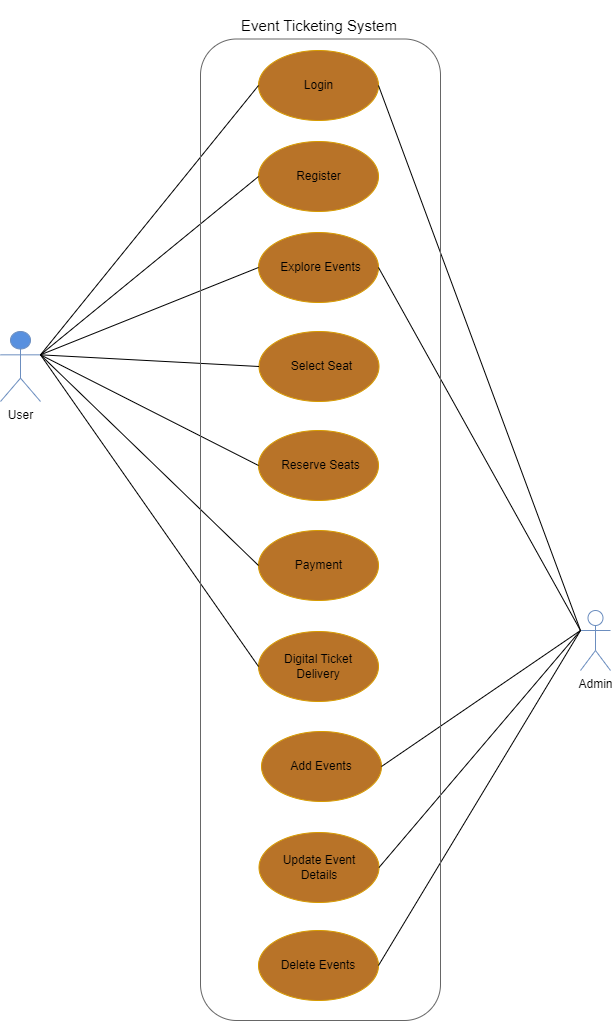

The diagram above was exported from draw.io. Its source (the exported page's mxGraphModel, read from the mxfile embedded in the PNG):
<mxGraphModel dx="1615" dy="2105" grid="1" gridSize="10" guides="1" tooltips="1" connect="1" arrows="1" fold="1" page="1" pageScale="1" pageWidth="850" pageHeight="1100" math="0" shadow="0">
  <root>
    <mxCell id="0" />
    <mxCell id="1" parent="0" />
    <mxCell id="K4740G5_t4KZx4zvtJcp-6" value="" style="ellipse;whiteSpace=wrap;html=1;fillColor=#b87328;strokeColor=#d79b00;" vertex="1" parent="1">
      <mxGeometry x="378" y="182" width="120" height="70" as="geometry" />
    </mxCell>
    <mxCell id="K4740G5_t4KZx4zvtJcp-7" value="Explore Events" style="text;html=1;align=center;verticalAlign=middle;whiteSpace=wrap;rounded=0;" vertex="1" parent="1">
      <mxGeometry x="393" y="199.5" width="95" height="35" as="geometry" />
    </mxCell>
    <mxCell id="K4740G5_t4KZx4zvtJcp-8" value="" style="ellipse;whiteSpace=wrap;html=1;fillColor=#b87328;strokeColor=#d79b00;" vertex="1" parent="1">
      <mxGeometry x="378.5" y="281" width="120" height="70" as="geometry" />
    </mxCell>
    <mxCell id="K4740G5_t4KZx4zvtJcp-9" value="Select Seat" style="text;html=1;align=center;verticalAlign=middle;whiteSpace=wrap;rounded=0;" vertex="1" parent="1">
      <mxGeometry x="393.5" y="298.5" width="95" height="35" as="geometry" />
    </mxCell>
    <mxCell id="K4740G5_t4KZx4zvtJcp-10" value="" style="ellipse;whiteSpace=wrap;html=1;fillColor=#b87328;strokeColor=#d79b00;" vertex="1" parent="1">
      <mxGeometry x="378" y="380" width="120" height="70" as="geometry" />
    </mxCell>
    <mxCell id="K4740G5_t4KZx4zvtJcp-11" value="Reserve Seats" style="text;html=1;align=center;verticalAlign=middle;whiteSpace=wrap;rounded=0;" vertex="1" parent="1">
      <mxGeometry x="393" y="397.5" width="95" height="35" as="geometry" />
    </mxCell>
    <mxCell id="K4740G5_t4KZx4zvtJcp-12" value="" style="ellipse;whiteSpace=wrap;html=1;fillColor=#b87328;strokeColor=#d79b00;" vertex="1" parent="1">
      <mxGeometry x="378" y="480" width="120" height="70" as="geometry" />
    </mxCell>
    <mxCell id="K4740G5_t4KZx4zvtJcp-13" value="Payment" style="text;html=1;align=center;verticalAlign=middle;whiteSpace=wrap;rounded=0;" vertex="1" parent="1">
      <mxGeometry x="390.5" y="497.5" width="95" height="35" as="geometry" />
    </mxCell>
    <mxCell id="K4740G5_t4KZx4zvtJcp-14" value="" style="ellipse;whiteSpace=wrap;html=1;fillColor=#b87328;strokeColor=#d79b00;" vertex="1" parent="1">
      <mxGeometry x="378" y="581" width="120" height="70" as="geometry" />
    </mxCell>
    <mxCell id="K4740G5_t4KZx4zvtJcp-15" value="Digital Ticket Delivery" style="text;html=1;align=center;verticalAlign=middle;whiteSpace=wrap;rounded=0;" vertex="1" parent="1">
      <mxGeometry x="383" y="598.5" width="110" height="35" as="geometry" />
    </mxCell>
    <mxCell id="K4740G5_t4KZx4zvtJcp-16" value="" style="ellipse;whiteSpace=wrap;html=1;fillColor=#b87328;strokeColor=#d79b00;" vertex="1" parent="1">
      <mxGeometry x="381" y="681" width="120" height="70" as="geometry" />
    </mxCell>
    <mxCell id="K4740G5_t4KZx4zvtJcp-17" value="Add Events" style="text;html=1;align=center;verticalAlign=middle;whiteSpace=wrap;rounded=0;" vertex="1" parent="1">
      <mxGeometry x="386" y="698.5" width="110" height="35" as="geometry" />
    </mxCell>
    <mxCell id="K4740G5_t4KZx4zvtJcp-18" value="" style="ellipse;whiteSpace=wrap;html=1;fillColor=#b87328;strokeColor=#d79b00;" vertex="1" parent="1">
      <mxGeometry x="378.5" y="782" width="120" height="70" as="geometry" />
    </mxCell>
    <mxCell id="K4740G5_t4KZx4zvtJcp-19" value="Update Event Details" style="text;html=1;align=center;verticalAlign=middle;whiteSpace=wrap;rounded=0;" vertex="1" parent="1">
      <mxGeometry x="383.5" y="799.5" width="110" height="35" as="geometry" />
    </mxCell>
    <mxCell id="K4740G5_t4KZx4zvtJcp-20" value="" style="ellipse;whiteSpace=wrap;html=1;fillColor=#b87328;strokeColor=#d79b00;" vertex="1" parent="1">
      <mxGeometry x="378" y="880" width="120" height="70" as="geometry" />
    </mxCell>
    <mxCell id="K4740G5_t4KZx4zvtJcp-21" value="Delete Events" style="text;html=1;align=center;verticalAlign=middle;whiteSpace=wrap;rounded=0;" vertex="1" parent="1">
      <mxGeometry x="383" y="897.5" width="110" height="35" as="geometry" />
    </mxCell>
    <mxCell id="K4740G5_t4KZx4zvtJcp-22" value="" style="ellipse;whiteSpace=wrap;html=1;fillColor=#b87328;strokeColor=#d79b00;" vertex="1" parent="1">
      <mxGeometry x="378" y="91" width="120" height="70" as="geometry" />
    </mxCell>
    <mxCell id="K4740G5_t4KZx4zvtJcp-23" value="Register" style="text;html=1;align=center;verticalAlign=middle;whiteSpace=wrap;rounded=0;" vertex="1" parent="1">
      <mxGeometry x="391" y="108.5" width="95" height="35" as="geometry" />
    </mxCell>
    <mxCell id="K4740G5_t4KZx4zvtJcp-24" value="" style="ellipse;whiteSpace=wrap;html=1;fillColor=#b87328;strokeColor=#d79b00;" vertex="1" parent="1">
      <mxGeometry x="378" width="120" height="70" as="geometry" />
    </mxCell>
    <mxCell id="K4740G5_t4KZx4zvtJcp-25" value="Login" style="text;html=1;align=center;verticalAlign=middle;whiteSpace=wrap;rounded=0;" vertex="1" parent="1">
      <mxGeometry x="391" y="17.5" width="95" height="35" as="geometry" />
    </mxCell>
    <mxCell id="K4740G5_t4KZx4zvtJcp-26" value="User" style="shape=umlActor;verticalLabelPosition=bottom;verticalAlign=top;html=1;outlineConnect=0;fillColor=#5890df;strokeColor=#6c8ebf;" vertex="1" parent="1">
      <mxGeometry x="120" y="281" width="40" height="70" as="geometry" />
    </mxCell>
    <mxCell id="K4740G5_t4KZx4zvtJcp-27" value="Admin" style="shape=umlActor;verticalLabelPosition=bottom;verticalAlign=top;html=1;outlineConnect=0;fillColor=none;strokeColor=#6c8ebf;" vertex="1" parent="1">
      <mxGeometry x="700" y="560" width="30" height="60" as="geometry" />
    </mxCell>
    <mxCell id="K4740G5_t4KZx4zvtJcp-28" value="" style="endArrow=none;html=1;rounded=0;exitX=1;exitY=0.3333333333333333;exitDx=0;exitDy=0;exitPerimeter=0;entryX=0;entryY=0.5;entryDx=0;entryDy=0;" edge="1" parent="1" source="K4740G5_t4KZx4zvtJcp-26" target="K4740G5_t4KZx4zvtJcp-24">
      <mxGeometry width="50" height="50" relative="1" as="geometry">
        <mxPoint x="290" y="290" as="sourcePoint" />
        <mxPoint x="340" y="240" as="targetPoint" />
      </mxGeometry>
    </mxCell>
    <mxCell id="K4740G5_t4KZx4zvtJcp-29" value="" style="endArrow=none;html=1;rounded=0;exitX=1;exitY=0.3333333333333333;exitDx=0;exitDy=0;exitPerimeter=0;entryX=0;entryY=0.5;entryDx=0;entryDy=0;" edge="1" parent="1" source="K4740G5_t4KZx4zvtJcp-26" target="K4740G5_t4KZx4zvtJcp-22">
      <mxGeometry width="50" height="50" relative="1" as="geometry">
        <mxPoint x="170" y="314" as="sourcePoint" />
        <mxPoint x="388" y="45" as="targetPoint" />
      </mxGeometry>
    </mxCell>
    <mxCell id="K4740G5_t4KZx4zvtJcp-30" value="" style="endArrow=none;html=1;rounded=0;exitX=1;exitY=0.3333333333333333;exitDx=0;exitDy=0;exitPerimeter=0;entryX=0;entryY=0.5;entryDx=0;entryDy=0;" edge="1" parent="1" source="K4740G5_t4KZx4zvtJcp-26" target="K4740G5_t4KZx4zvtJcp-6">
      <mxGeometry width="50" height="50" relative="1" as="geometry">
        <mxPoint x="170" y="314" as="sourcePoint" />
        <mxPoint x="388" y="136" as="targetPoint" />
      </mxGeometry>
    </mxCell>
    <mxCell id="K4740G5_t4KZx4zvtJcp-31" value="" style="endArrow=none;html=1;rounded=0;exitX=1;exitY=0.3333333333333333;exitDx=0;exitDy=0;exitPerimeter=0;entryX=0;entryY=0.5;entryDx=0;entryDy=0;" edge="1" parent="1" source="K4740G5_t4KZx4zvtJcp-26" target="K4740G5_t4KZx4zvtJcp-8">
      <mxGeometry width="50" height="50" relative="1" as="geometry">
        <mxPoint x="170" y="314" as="sourcePoint" />
        <mxPoint x="388" y="227" as="targetPoint" />
      </mxGeometry>
    </mxCell>
    <mxCell id="K4740G5_t4KZx4zvtJcp-32" value="" style="endArrow=none;html=1;rounded=0;exitX=1;exitY=0.3333333333333333;exitDx=0;exitDy=0;exitPerimeter=0;entryX=0;entryY=0.5;entryDx=0;entryDy=0;" edge="1" parent="1" source="K4740G5_t4KZx4zvtJcp-26" target="K4740G5_t4KZx4zvtJcp-10">
      <mxGeometry width="50" height="50" relative="1" as="geometry">
        <mxPoint x="170" y="314" as="sourcePoint" />
        <mxPoint x="389" y="326" as="targetPoint" />
      </mxGeometry>
    </mxCell>
    <mxCell id="K4740G5_t4KZx4zvtJcp-33" value="" style="endArrow=none;html=1;rounded=0;exitX=1;exitY=0.3333333333333333;exitDx=0;exitDy=0;exitPerimeter=0;entryX=0;entryY=0.5;entryDx=0;entryDy=0;" edge="1" parent="1" source="K4740G5_t4KZx4zvtJcp-26" target="K4740G5_t4KZx4zvtJcp-12">
      <mxGeometry width="50" height="50" relative="1" as="geometry">
        <mxPoint x="170" y="314" as="sourcePoint" />
        <mxPoint x="388" y="425" as="targetPoint" />
      </mxGeometry>
    </mxCell>
    <mxCell id="K4740G5_t4KZx4zvtJcp-34" value="" style="endArrow=none;html=1;rounded=0;exitX=1;exitY=0.3333333333333333;exitDx=0;exitDy=0;exitPerimeter=0;entryX=0;entryY=0.5;entryDx=0;entryDy=0;" edge="1" parent="1" source="K4740G5_t4KZx4zvtJcp-26" target="K4740G5_t4KZx4zvtJcp-14">
      <mxGeometry width="50" height="50" relative="1" as="geometry">
        <mxPoint x="170" y="314" as="sourcePoint" />
        <mxPoint x="388" y="525" as="targetPoint" />
      </mxGeometry>
    </mxCell>
    <mxCell id="K4740G5_t4KZx4zvtJcp-36" value="" style="endArrow=none;html=1;rounded=0;exitX=0;exitY=0.3333333333333333;exitDx=0;exitDy=0;exitPerimeter=0;entryX=1;entryY=0.5;entryDx=0;entryDy=0;" edge="1" parent="1" source="K4740G5_t4KZx4zvtJcp-27" target="K4740G5_t4KZx4zvtJcp-24">
      <mxGeometry width="50" height="50" relative="1" as="geometry">
        <mxPoint x="170" y="314" as="sourcePoint" />
        <mxPoint x="388" y="626" as="targetPoint" />
      </mxGeometry>
    </mxCell>
    <mxCell id="K4740G5_t4KZx4zvtJcp-37" value="" style="endArrow=none;html=1;rounded=0;exitX=0;exitY=0.3333333333333333;exitDx=0;exitDy=0;exitPerimeter=0;entryX=1;entryY=0.5;entryDx=0;entryDy=0;" edge="1" parent="1" source="K4740G5_t4KZx4zvtJcp-27" target="K4740G5_t4KZx4zvtJcp-16">
      <mxGeometry width="50" height="50" relative="1" as="geometry">
        <mxPoint x="710" y="590" as="sourcePoint" />
        <mxPoint x="600" y="650" as="targetPoint" />
      </mxGeometry>
    </mxCell>
    <mxCell id="K4740G5_t4KZx4zvtJcp-38" value="" style="endArrow=none;html=1;rounded=0;exitX=0;exitY=0.3333333333333333;exitDx=0;exitDy=0;exitPerimeter=0;entryX=1;entryY=0.5;entryDx=0;entryDy=0;" edge="1" parent="1" source="K4740G5_t4KZx4zvtJcp-27" target="K4740G5_t4KZx4zvtJcp-6">
      <mxGeometry width="50" height="50" relative="1" as="geometry">
        <mxPoint x="710" y="590" as="sourcePoint" />
        <mxPoint x="511" y="726" as="targetPoint" />
      </mxGeometry>
    </mxCell>
    <mxCell id="K4740G5_t4KZx4zvtJcp-39" value="" style="endArrow=none;html=1;rounded=0;exitX=0;exitY=0.3333333333333333;exitDx=0;exitDy=0;exitPerimeter=0;entryX=1;entryY=0.5;entryDx=0;entryDy=0;" edge="1" parent="1" source="K4740G5_t4KZx4zvtJcp-27" target="K4740G5_t4KZx4zvtJcp-18">
      <mxGeometry width="50" height="50" relative="1" as="geometry">
        <mxPoint x="710" y="590" as="sourcePoint" />
        <mxPoint x="500" y="810" as="targetPoint" />
      </mxGeometry>
    </mxCell>
    <mxCell id="K4740G5_t4KZx4zvtJcp-40" value="" style="endArrow=none;html=1;rounded=0;exitX=0;exitY=0.3333333333333333;exitDx=0;exitDy=0;exitPerimeter=0;entryX=1;entryY=0.5;entryDx=0;entryDy=0;" edge="1" parent="1" source="K4740G5_t4KZx4zvtJcp-27" target="K4740G5_t4KZx4zvtJcp-20">
      <mxGeometry width="50" height="50" relative="1" as="geometry">
        <mxPoint x="710" y="590" as="sourcePoint" />
        <mxPoint x="508" y="827" as="targetPoint" />
      </mxGeometry>
    </mxCell>
    <mxCell id="K4740G5_t4KZx4zvtJcp-41" value="" style="rounded=1;whiteSpace=wrap;html=1;direction=south;fillColor=none;gradientColor=#b3b3b3;strokeColor=#666666;" vertex="1" parent="1">
      <mxGeometry x="320" y="-11.5" width="240" height="981.5" as="geometry" />
    </mxCell>
    <mxCell id="K4740G5_t4KZx4zvtJcp-42" value="&lt;font style=&quot;font-size: 15px;&quot;&gt;Event Ticketing System&lt;/font&gt;" style="text;html=1;align=center;verticalAlign=middle;whiteSpace=wrap;rounded=0;" vertex="1" parent="1">
      <mxGeometry x="358.5" y="-50" width="160" height="50" as="geometry" />
    </mxCell>
  </root>
</mxGraphModel>